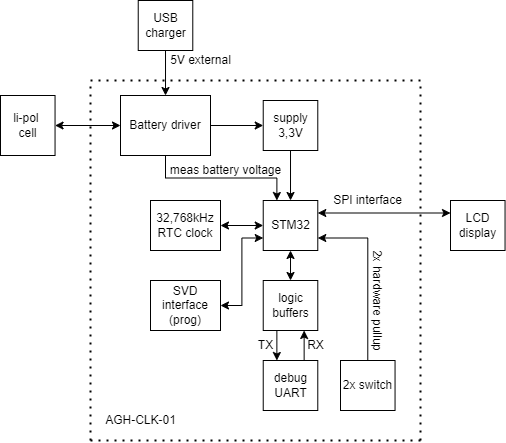

The diagram above was exported from draw.io. Its source (the exported page's mxGraphModel, read from the mxfile embedded in the PNG):
<mxGraphModel dx="1102" dy="835" grid="1" gridSize="10" guides="1" tooltips="1" connect="1" arrows="1" fold="1" page="1" pageScale="1" pageWidth="827" pageHeight="1169" math="0" shadow="0">
  <root>
    <mxCell id="0" />
    <mxCell id="1" parent="0" />
    <mxCell id="8fd3zEOy-aKYo9B_w0hw-31" style="edgeStyle=orthogonalEdgeStyle;rounded=0;orthogonalLoop=1;jettySize=auto;html=1;exitX=1;exitY=0.25;exitDx=0;exitDy=0;entryX=0;entryY=0.25;entryDx=0;entryDy=0;startArrow=classic;startFill=1;" parent="1" source="8fd3zEOy-aKYo9B_w0hw-1" target="8fd3zEOy-aKYo9B_w0hw-7" edge="1">
      <mxGeometry relative="1" as="geometry" />
    </mxCell>
    <mxCell id="8fd3zEOy-aKYo9B_w0hw-50" style="edgeStyle=orthogonalEdgeStyle;rounded=0;orthogonalLoop=1;jettySize=auto;html=1;exitX=0;exitY=0.75;exitDx=0;exitDy=0;entryX=1;entryY=0.5;entryDx=0;entryDy=0;startArrow=classic;startFill=1;" parent="1" source="8fd3zEOy-aKYo9B_w0hw-1" target="8fd3zEOy-aKYo9B_w0hw-48" edge="1">
      <mxGeometry relative="1" as="geometry" />
    </mxCell>
    <mxCell id="8fd3zEOy-aKYo9B_w0hw-53" style="edgeStyle=orthogonalEdgeStyle;rounded=0;orthogonalLoop=1;jettySize=auto;html=1;exitX=0;exitY=0.5;exitDx=0;exitDy=0;entryX=1;entryY=0.5;entryDx=0;entryDy=0;startArrow=classic;startFill=1;" parent="1" source="8fd3zEOy-aKYo9B_w0hw-1" target="8fd3zEOy-aKYo9B_w0hw-10" edge="1">
      <mxGeometry relative="1" as="geometry" />
    </mxCell>
    <mxCell id="8fd3zEOy-aKYo9B_w0hw-54" style="edgeStyle=orthogonalEdgeStyle;rounded=0;orthogonalLoop=1;jettySize=auto;html=1;exitX=0.5;exitY=1;exitDx=0;exitDy=0;entryX=0.5;entryY=0;entryDx=0;entryDy=0;startArrow=classic;startFill=1;" parent="1" source="8fd3zEOy-aKYo9B_w0hw-1" target="8fd3zEOy-aKYo9B_w0hw-39" edge="1">
      <mxGeometry relative="1" as="geometry" />
    </mxCell>
    <mxCell id="8fd3zEOy-aKYo9B_w0hw-1" value="STM32" style="rounded=0;whiteSpace=wrap;html=1;" parent="1" vertex="1">
      <mxGeometry x="382.73" y="440" width="54.55" height="50" as="geometry" />
    </mxCell>
    <mxCell id="8fd3zEOy-aKYo9B_w0hw-22" style="edgeStyle=orthogonalEdgeStyle;rounded=0;orthogonalLoop=1;jettySize=auto;html=1;exitX=1;exitY=0.5;exitDx=0;exitDy=0;" parent="1" source="8fd3zEOy-aKYo9B_w0hw-2" target="8fd3zEOy-aKYo9B_w0hw-4" edge="1">
      <mxGeometry relative="1" as="geometry" />
    </mxCell>
    <mxCell id="8fd3zEOy-aKYo9B_w0hw-34" style="edgeStyle=orthogonalEdgeStyle;rounded=0;orthogonalLoop=1;jettySize=auto;html=1;exitX=0.5;exitY=1;exitDx=0;exitDy=0;entryX=0.25;entryY=0;entryDx=0;entryDy=0;" parent="1" source="8fd3zEOy-aKYo9B_w0hw-2" target="8fd3zEOy-aKYo9B_w0hw-1" edge="1">
      <mxGeometry relative="1" as="geometry" />
    </mxCell>
    <mxCell id="8fd3zEOy-aKYo9B_w0hw-2" value="Battery driver" style="rounded=0;whiteSpace=wrap;html=1;" parent="1" vertex="1">
      <mxGeometry x="240" y="335" width="90" height="60" as="geometry" />
    </mxCell>
    <mxCell id="8fd3zEOy-aKYo9B_w0hw-23" style="edgeStyle=orthogonalEdgeStyle;rounded=0;orthogonalLoop=1;jettySize=auto;html=1;exitX=0.5;exitY=1;exitDx=0;exitDy=0;" parent="1" source="8fd3zEOy-aKYo9B_w0hw-4" target="8fd3zEOy-aKYo9B_w0hw-1" edge="1">
      <mxGeometry relative="1" as="geometry" />
    </mxCell>
    <mxCell id="8fd3zEOy-aKYo9B_w0hw-4" value="supply 3,3V" style="rounded=0;whiteSpace=wrap;html=1;" parent="1" vertex="1">
      <mxGeometry x="382.73" y="340" width="54.55" height="50" as="geometry" />
    </mxCell>
    <mxCell id="8fd3zEOy-aKYo9B_w0hw-17" style="edgeStyle=orthogonalEdgeStyle;rounded=0;orthogonalLoop=1;jettySize=auto;html=1;exitX=0.5;exitY=1;exitDx=0;exitDy=0;" parent="1" source="8fd3zEOy-aKYo9B_w0hw-5" target="8fd3zEOy-aKYo9B_w0hw-2" edge="1">
      <mxGeometry relative="1" as="geometry" />
    </mxCell>
    <mxCell id="8fd3zEOy-aKYo9B_w0hw-5" value="USB charger" style="rounded=0;whiteSpace=wrap;html=1;" parent="1" vertex="1">
      <mxGeometry x="257.73" y="240" width="54.55" height="50" as="geometry" />
    </mxCell>
    <mxCell id="8fd3zEOy-aKYo9B_w0hw-6" value="li-pol &lt;br&gt;cell" style="rounded=0;whiteSpace=wrap;html=1;" parent="1" vertex="1">
      <mxGeometry x="120" y="335" width="54.55" height="60" as="geometry" />
    </mxCell>
    <mxCell id="8fd3zEOy-aKYo9B_w0hw-7" value="LCD&lt;br&gt;display" style="rounded=0;whiteSpace=wrap;html=1;" parent="1" vertex="1">
      <mxGeometry x="570" y="440" width="54.55" height="50" as="geometry" />
    </mxCell>
    <mxCell id="8fd3zEOy-aKYo9B_w0hw-43" style="edgeStyle=orthogonalEdgeStyle;rounded=0;orthogonalLoop=1;jettySize=auto;html=1;exitX=0.75;exitY=0;exitDx=0;exitDy=0;entryX=0.75;entryY=1;entryDx=0;entryDy=0;" parent="1" source="8fd3zEOy-aKYo9B_w0hw-8" target="8fd3zEOy-aKYo9B_w0hw-39" edge="1">
      <mxGeometry relative="1" as="geometry" />
    </mxCell>
    <mxCell id="8fd3zEOy-aKYo9B_w0hw-8" value="debug&lt;br&gt;UART" style="rounded=0;whiteSpace=wrap;html=1;" parent="1" vertex="1">
      <mxGeometry x="382.73" y="600" width="54.55" height="50" as="geometry" />
    </mxCell>
    <mxCell id="8fd3zEOy-aKYo9B_w0hw-30" style="edgeStyle=orthogonalEdgeStyle;rounded=0;orthogonalLoop=1;jettySize=auto;html=1;exitX=0.5;exitY=0;exitDx=0;exitDy=0;entryX=1;entryY=0.75;entryDx=0;entryDy=0;" parent="1" source="8fd3zEOy-aKYo9B_w0hw-9" target="8fd3zEOy-aKYo9B_w0hw-1" edge="1">
      <mxGeometry relative="1" as="geometry" />
    </mxCell>
    <mxCell id="8fd3zEOy-aKYo9B_w0hw-9" value="2x switch" style="rounded=0;whiteSpace=wrap;html=1;" parent="1" vertex="1">
      <mxGeometry x="460.00000000000006" y="600" width="54.55" height="50" as="geometry" />
    </mxCell>
    <mxCell id="8fd3zEOy-aKYo9B_w0hw-10" value="32,768kHz RTC clock" style="rounded=0;whiteSpace=wrap;html=1;" parent="1" vertex="1">
      <mxGeometry x="270" y="440" width="70" height="50" as="geometry" />
    </mxCell>
    <mxCell id="8fd3zEOy-aKYo9B_w0hw-12" value="" style="endArrow=none;dashed=1;html=1;dashPattern=1 3;strokeWidth=2;rounded=0;" parent="1" edge="1">
      <mxGeometry width="50" height="50" relative="1" as="geometry">
        <mxPoint x="210" y="680" as="sourcePoint" />
        <mxPoint x="210" y="320" as="targetPoint" />
      </mxGeometry>
    </mxCell>
    <mxCell id="8fd3zEOy-aKYo9B_w0hw-13" value="" style="endArrow=none;dashed=1;html=1;dashPattern=1 3;strokeWidth=2;rounded=0;" parent="1" edge="1">
      <mxGeometry width="50" height="50" relative="1" as="geometry">
        <mxPoint x="540" y="680" as="sourcePoint" />
        <mxPoint x="540" y="319.9999999999999" as="targetPoint" />
      </mxGeometry>
    </mxCell>
    <mxCell id="8fd3zEOy-aKYo9B_w0hw-14" value="" style="endArrow=none;dashed=1;html=1;dashPattern=1 3;strokeWidth=2;rounded=0;" parent="1" edge="1">
      <mxGeometry width="50" height="50" relative="1" as="geometry">
        <mxPoint x="540" y="320" as="sourcePoint" />
        <mxPoint x="210" y="319.9999999999999" as="targetPoint" />
      </mxGeometry>
    </mxCell>
    <mxCell id="8fd3zEOy-aKYo9B_w0hw-16" value="" style="endArrow=none;dashed=1;html=1;dashPattern=1 3;strokeWidth=2;rounded=0;" parent="1" edge="1">
      <mxGeometry width="50" height="50" relative="1" as="geometry">
        <mxPoint x="540" y="680" as="sourcePoint" />
        <mxPoint x="210" y="679.9999999999999" as="targetPoint" />
      </mxGeometry>
    </mxCell>
    <mxCell id="8fd3zEOy-aKYo9B_w0hw-32" value="5V external" style="text;html=1;align=center;verticalAlign=middle;resizable=0;points=[];autosize=1;strokeColor=none;fillColor=none;" parent="1" vertex="1">
      <mxGeometry x="280" y="290" width="80" height="20" as="geometry" />
    </mxCell>
    <mxCell id="8fd3zEOy-aKYo9B_w0hw-35" value="meas battery voltage" style="text;html=1;align=center;verticalAlign=middle;resizable=0;points=[];autosize=1;strokeColor=none;fillColor=none;" parent="1" vertex="1">
      <mxGeometry x="280" y="400" width="130" height="20" as="geometry" />
    </mxCell>
    <mxCell id="8fd3zEOy-aKYo9B_w0hw-36" value="SPI interface" style="text;html=1;align=center;verticalAlign=middle;resizable=0;points=[];autosize=1;strokeColor=none;fillColor=none;" parent="1" vertex="1">
      <mxGeometry x="447.27" y="430" width="80" height="20" as="geometry" />
    </mxCell>
    <mxCell id="8fd3zEOy-aKYo9B_w0hw-37" value="2x hardware pullup" style="text;html=1;align=center;verticalAlign=middle;resizable=0;points=[];autosize=1;strokeColor=none;fillColor=none;rotation=90;" parent="1" vertex="1">
      <mxGeometry x="437.2799999999999" y="530" width="120" height="20" as="geometry" />
    </mxCell>
    <mxCell id="8fd3zEOy-aKYo9B_w0hw-42" style="edgeStyle=orthogonalEdgeStyle;rounded=0;orthogonalLoop=1;jettySize=auto;html=1;exitX=0.25;exitY=1;exitDx=0;exitDy=0;entryX=0.25;entryY=0;entryDx=0;entryDy=0;" parent="1" source="8fd3zEOy-aKYo9B_w0hw-39" target="8fd3zEOy-aKYo9B_w0hw-8" edge="1">
      <mxGeometry relative="1" as="geometry" />
    </mxCell>
    <mxCell id="8fd3zEOy-aKYo9B_w0hw-39" value="logic buffers" style="rounded=0;whiteSpace=wrap;html=1;" parent="1" vertex="1">
      <mxGeometry x="382.73" y="520" width="54.55" height="50" as="geometry" />
    </mxCell>
    <mxCell id="8fd3zEOy-aKYo9B_w0hw-44" value="TX" style="text;html=1;align=center;verticalAlign=middle;resizable=0;points=[];autosize=1;strokeColor=none;fillColor=none;" parent="1" vertex="1">
      <mxGeometry x="370" y="575" width="30" height="20" as="geometry" />
    </mxCell>
    <mxCell id="8fd3zEOy-aKYo9B_w0hw-45" value="RX" style="text;html=1;align=center;verticalAlign=middle;resizable=0;points=[];autosize=1;strokeColor=none;fillColor=none;" parent="1" vertex="1">
      <mxGeometry x="420" y="575" width="30" height="20" as="geometry" />
    </mxCell>
    <mxCell id="8fd3zEOy-aKYo9B_w0hw-46" value="AGH-CLK-01" style="text;html=1;align=center;verticalAlign=middle;resizable=0;points=[];autosize=1;strokeColor=none;fillColor=none;" parent="1" vertex="1">
      <mxGeometry x="215" y="650" width="90" height="20" as="geometry" />
    </mxCell>
    <mxCell id="8fd3zEOy-aKYo9B_w0hw-48" value="SVD interface&lt;br&gt;(prog)" style="rounded=0;whiteSpace=wrap;html=1;" parent="1" vertex="1">
      <mxGeometry x="270" y="520" width="70" height="50" as="geometry" />
    </mxCell>
    <mxCell id="8fd3zEOy-aKYo9B_w0hw-52" value="" style="endArrow=classic;startArrow=classic;html=1;rounded=0;exitX=1;exitY=0.5;exitDx=0;exitDy=0;entryX=0;entryY=0.5;entryDx=0;entryDy=0;" parent="1" source="8fd3zEOy-aKYo9B_w0hw-6" target="8fd3zEOy-aKYo9B_w0hw-2" edge="1">
      <mxGeometry width="50" height="50" relative="1" as="geometry">
        <mxPoint x="410" y="530" as="sourcePoint" />
        <mxPoint x="460" y="480" as="targetPoint" />
      </mxGeometry>
    </mxCell>
  </root>
</mxGraphModel>